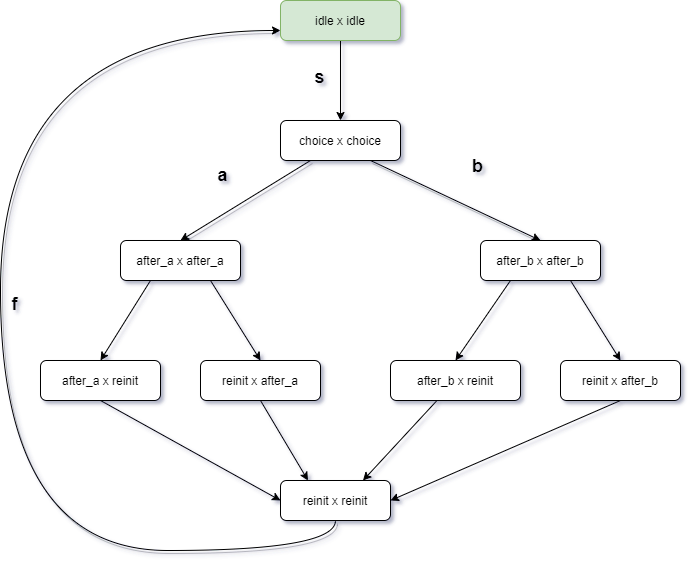

The diagram above was exported from draw.io. Its source (the exported page's mxGraphModel, read from the mxfile embedded in the PNG):
<mxGraphModel dx="1086" dy="806" grid="0" gridSize="10" guides="1" tooltips="1" connect="1" arrows="1" fold="1" page="1" pageScale="1" pageWidth="1169" pageHeight="827" math="0" shadow="1">
  <root>
    <mxCell id="0" />
    <mxCell id="1" parent="0" />
    <mxCell id="2" value="s" style="edgeStyle=orthogonalEdgeStyle;rounded=0;orthogonalLoop=1;jettySize=auto;html=1;strokeColor=#000000;curved=1;fontSize=18;fontStyle=1;labelBackgroundColor=none;" edge="1" source="3" target="6" parent="1">
      <mxGeometry x="-0.075" y="-21" relative="1" as="geometry">
        <mxPoint as="offset" />
      </mxGeometry>
    </mxCell>
    <mxCell id="3" value="idle x idle" style="rounded=1;whiteSpace=wrap;html=1;strokeColor=#82b366;fillColor=#d5e8d4;" vertex="1" parent="1">
      <mxGeometry x="428" y="125" width="120" height="40" as="geometry" />
    </mxCell>
    <mxCell id="4" value="a" style="rounded=0;orthogonalLoop=1;jettySize=auto;html=1;strokeColor=#000000;fontSize=18;fontStyle=1;entryX=0.5;entryY=0;entryDx=0;entryDy=0;exitX=0.25;exitY=1;exitDx=0;exitDy=0;shadow=1;labelBackgroundColor=none;" edge="1" source="6" target="9" parent="1">
      <mxGeometry x="0.085" y="-33" relative="1" as="geometry">
        <mxPoint as="offset" />
      </mxGeometry>
    </mxCell>
    <mxCell id="5" value="b" style="rounded=0;orthogonalLoop=1;jettySize=auto;html=1;entryX=0.5;entryY=0;entryDx=0;entryDy=0;strokeColor=#000000;fontSize=18;fontStyle=1;exitX=0.75;exitY=1;exitDx=0;exitDy=0;shadow=1;labelBackgroundColor=none;" edge="1" source="6" target="16" parent="1">
      <mxGeometry x="0.0578" y="40" relative="1" as="geometry">
        <mxPoint as="offset" />
      </mxGeometry>
    </mxCell>
    <mxCell id="6" value="choice x choice" style="rounded=1;whiteSpace=wrap;html=1;strokeColor=#000000;" vertex="1" parent="1">
      <mxGeometry x="428" y="245" width="120" height="40" as="geometry" />
    </mxCell>
    <mxCell id="7" value="" style="rounded=0;orthogonalLoop=1;jettySize=auto;html=1;strokeColor=#000000;exitX=0.25;exitY=1;exitDx=0;exitDy=0;fontSize=18;fontStyle=1;entryX=0.5;entryY=0;entryDx=0;entryDy=0;" edge="1" source="9" target="13" parent="1">
      <mxGeometry relative="1" as="geometry" />
    </mxCell>
    <mxCell id="8" style="rounded=0;orthogonalLoop=1;jettySize=auto;html=1;entryX=0.5;entryY=0;entryDx=0;entryDy=0;exitX=0.75;exitY=1;exitDx=0;exitDy=0;" edge="1" source="9" target="11" parent="1">
      <mxGeometry relative="1" as="geometry" />
    </mxCell>
    <mxCell id="9" value="after_a x after_a" style="rounded=1;whiteSpace=wrap;html=1;strokeColor=#000000;" vertex="1" parent="1">
      <mxGeometry x="268" y="365" width="120" height="40" as="geometry" />
    </mxCell>
    <mxCell id="10" style="rounded=0;orthogonalLoop=1;jettySize=auto;html=1;entryX=0.25;entryY=0;entryDx=0;entryDy=0;exitX=0.5;exitY=1;exitDx=0;exitDy=0;" edge="1" source="11" target="22" parent="1">
      <mxGeometry relative="1" as="geometry" />
    </mxCell>
    <mxCell id="11" value="reinit x after_a" style="rounded=1;whiteSpace=wrap;html=1;strokeColor=#000000;" vertex="1" parent="1">
      <mxGeometry x="348" y="485" width="120" height="40" as="geometry" />
    </mxCell>
    <mxCell id="12" style="rounded=0;orthogonalLoop=1;jettySize=auto;html=1;entryX=0;entryY=0.5;entryDx=0;entryDy=0;exitX=0.5;exitY=1;exitDx=0;exitDy=0;" edge="1" source="13" target="22" parent="1">
      <mxGeometry relative="1" as="geometry" />
    </mxCell>
    <mxCell id="13" value="after_a x reinit" style="rounded=1;whiteSpace=wrap;html=1;strokeColor=#000000;" vertex="1" parent="1">
      <mxGeometry x="188" y="485" width="120" height="40" as="geometry" />
    </mxCell>
    <mxCell id="14" style="rounded=0;orthogonalLoop=1;jettySize=auto;html=1;entryX=0.5;entryY=0;entryDx=0;entryDy=0;exitX=0.25;exitY=1;exitDx=0;exitDy=0;" edge="1" source="16" target="20" parent="1">
      <mxGeometry relative="1" as="geometry" />
    </mxCell>
    <mxCell id="15" style="rounded=0;orthogonalLoop=1;jettySize=auto;html=1;entryX=0.5;entryY=0;entryDx=0;entryDy=0;exitX=0.75;exitY=1;exitDx=0;exitDy=0;" edge="1" source="16" target="18" parent="1">
      <mxGeometry relative="1" as="geometry" />
    </mxCell>
    <mxCell id="16" value="after_b x after_b" style="rounded=1;whiteSpace=wrap;html=1;strokeColor=#000000;" vertex="1" parent="1">
      <mxGeometry x="628" y="365" width="120" height="40" as="geometry" />
    </mxCell>
    <mxCell id="17" style="rounded=0;orthogonalLoop=1;jettySize=auto;html=1;entryX=1;entryY=0.5;entryDx=0;entryDy=0;exitX=0.5;exitY=1;exitDx=0;exitDy=0;" edge="1" source="18" target="22" parent="1">
      <mxGeometry relative="1" as="geometry" />
    </mxCell>
    <mxCell id="18" value="reinit x after_b" style="rounded=1;whiteSpace=wrap;html=1;strokeColor=#000000;" vertex="1" parent="1">
      <mxGeometry x="708" y="485" width="120" height="40" as="geometry" />
    </mxCell>
    <mxCell id="19" style="rounded=0;orthogonalLoop=1;jettySize=auto;html=1;entryX=0.75;entryY=0;entryDx=0;entryDy=0;" edge="1" source="20" target="22" parent="1">
      <mxGeometry relative="1" as="geometry" />
    </mxCell>
    <mxCell id="20" value="after_b x reinit" style="rounded=1;whiteSpace=wrap;html=1;strokeColor=#000000;" vertex="1" parent="1">
      <mxGeometry x="538" y="485" width="130" height="40" as="geometry" />
    </mxCell>
    <mxCell id="21" value="f" style="edgeStyle=orthogonalEdgeStyle;curved=1;rounded=0;orthogonalLoop=1;jettySize=auto;html=1;exitX=0.5;exitY=1;exitDx=0;exitDy=0;fontSize=18;fontStyle=1;shadow=1;labelBackgroundColor=none;" edge="1" source="22" parent="1">
      <mxGeometry x="0.0489" y="-14" relative="1" as="geometry">
        <mxPoint x="428" y="155" as="targetPoint" />
        <Array as="points">
          <mxPoint x="483" y="675" />
          <mxPoint x="148" y="675" />
          <mxPoint x="148" y="155" />
          <mxPoint x="428" y="155" />
        </Array>
        <mxPoint as="offset" />
      </mxGeometry>
    </mxCell>
    <mxCell id="22" value="reinit x reinit" style="rounded=1;whiteSpace=wrap;html=1;strokeColor=#000000;" vertex="1" parent="1">
      <mxGeometry x="428" y="605" width="110" height="40" as="geometry" />
    </mxCell>
  </root>
</mxGraphModel>